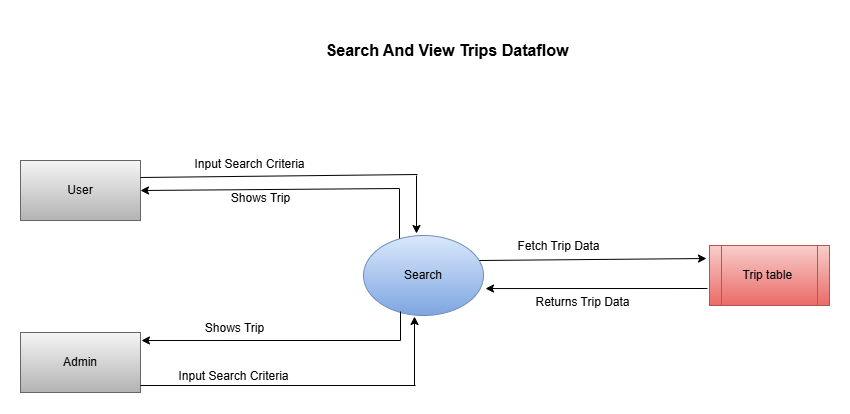

The diagram above was exported from draw.io. Its source (the exported page's mxGraphModel, read from the mxfile embedded in the PNG):
<mxGraphModel dx="1434" dy="1218" grid="0" gridSize="10" guides="1" tooltips="1" connect="1" arrows="1" fold="1" page="0" pageScale="1" pageWidth="827" pageHeight="1169" math="0" shadow="0">
  <root>
    <mxCell id="0" />
    <mxCell id="1" parent="0" />
    <mxCell id="Tgzuxp7PYbDsca8i3p6C-1" value="User" style="rounded=0;whiteSpace=wrap;html=1;fillColor=#f5f5f5;gradientColor=#b3b3b3;strokeColor=#666666;" parent="1" vertex="1">
      <mxGeometry x="11" y="94" width="120" height="60" as="geometry" />
    </mxCell>
    <mxCell id="Tgzuxp7PYbDsca8i3p6C-2" value="Admin" style="rounded=0;whiteSpace=wrap;html=1;fillColor=#f5f5f5;gradientColor=#b3b3b3;strokeColor=#666666;" parent="1" vertex="1">
      <mxGeometry x="11" y="266" width="120" height="60" as="geometry" />
    </mxCell>
    <mxCell id="Tgzuxp7PYbDsca8i3p6C-3" value="Search" style="ellipse;whiteSpace=wrap;html=1;fillColor=#dae8fc;gradientColor=#7ea6e0;strokeColor=#6c8ebf;" parent="1" vertex="1">
      <mxGeometry x="354" y="169" width="120" height="80" as="geometry" />
    </mxCell>
    <mxCell id="Tgzuxp7PYbDsca8i3p6C-4" value="Trip table&amp;nbsp;" style="shape=process;whiteSpace=wrap;html=1;backgroundOutline=1;fillColor=#f8cecc;gradientColor=#ea6b66;strokeColor=#b85450;" parent="1" vertex="1">
      <mxGeometry x="700" y="179" width="120" height="60" as="geometry" />
    </mxCell>
    <mxCell id="Tgzuxp7PYbDsca8i3p6C-5" value="" style="endArrow=none;html=1;rounded=0;" parent="1" edge="1">
      <mxGeometry width="50" height="50" relative="1" as="geometry">
        <mxPoint x="131" y="111" as="sourcePoint" />
        <mxPoint x="408" y="108" as="targetPoint" />
      </mxGeometry>
    </mxCell>
    <mxCell id="Tgzuxp7PYbDsca8i3p6C-6" value="" style="endArrow=classic;html=1;rounded=0;" parent="1" edge="1">
      <mxGeometry width="50" height="50" relative="1" as="geometry">
        <mxPoint x="407" y="109" as="sourcePoint" />
        <mxPoint x="407" y="167" as="targetPoint" />
      </mxGeometry>
    </mxCell>
    <mxCell id="Tgzuxp7PYbDsca8i3p6C-7" value="" style="endArrow=none;html=1;rounded=0;" parent="1" edge="1">
      <mxGeometry width="50" height="50" relative="1" as="geometry">
        <mxPoint x="131" y="319" as="sourcePoint" />
        <mxPoint x="406" y="319" as="targetPoint" />
      </mxGeometry>
    </mxCell>
    <mxCell id="Tgzuxp7PYbDsca8i3p6C-8" value="" style="endArrow=classic;html=1;rounded=0;" parent="1" edge="1">
      <mxGeometry width="50" height="50" relative="1" as="geometry">
        <mxPoint x="405" y="319" as="sourcePoint" />
        <mxPoint x="405" y="250" as="targetPoint" />
      </mxGeometry>
    </mxCell>
    <mxCell id="Tgzuxp7PYbDsca8i3p6C-9" value="" style="endArrow=classic;html=1;rounded=0;" parent="1" edge="1">
      <mxGeometry width="50" height="50" relative="1" as="geometry">
        <mxPoint x="470" y="194" as="sourcePoint" />
        <mxPoint x="697" y="192" as="targetPoint" />
      </mxGeometry>
    </mxCell>
    <mxCell id="Tgzuxp7PYbDsca8i3p6C-10" value="" style="endArrow=classic;html=1;rounded=0;entryX=1.017;entryY=0.663;entryDx=0;entryDy=0;entryPerimeter=0;" parent="1" target="Tgzuxp7PYbDsca8i3p6C-3" edge="1">
      <mxGeometry width="50" height="50" relative="1" as="geometry">
        <mxPoint x="698" y="222" as="sourcePoint" />
        <mxPoint x="748" y="172" as="targetPoint" />
      </mxGeometry>
    </mxCell>
    <mxCell id="Tgzuxp7PYbDsca8i3p6C-11" value="Input Search Criteria" style="text;html=1;align=center;verticalAlign=middle;resizable=0;points=[];autosize=1;strokeColor=none;fillColor=none;" parent="1" vertex="1">
      <mxGeometry x="176" y="85" width="128" height="26" as="geometry" />
    </mxCell>
    <mxCell id="Tgzuxp7PYbDsca8i3p6C-12" value="Input Search Criteria" style="text;html=1;align=center;verticalAlign=middle;resizable=0;points=[];autosize=1;strokeColor=none;fillColor=none;" parent="1" vertex="1">
      <mxGeometry x="160" y="297" width="128" height="26" as="geometry" />
    </mxCell>
    <mxCell id="Tgzuxp7PYbDsca8i3p6C-13" value="Fetch Trip Data" style="text;html=1;align=center;verticalAlign=middle;resizable=0;points=[];autosize=1;strokeColor=none;fillColor=none;" parent="1" vertex="1">
      <mxGeometry x="499" y="167" width="100" height="26" as="geometry" />
    </mxCell>
    <mxCell id="Tgzuxp7PYbDsca8i3p6C-14" value="Returns Trip Data" style="text;html=1;align=center;verticalAlign=middle;resizable=0;points=[];autosize=1;strokeColor=none;fillColor=none;" parent="1" vertex="1">
      <mxGeometry x="517" y="223" width="112" height="26" as="geometry" />
    </mxCell>
    <mxCell id="Tgzuxp7PYbDsca8i3p6C-15" value="" style="endArrow=none;html=1;rounded=0;" parent="1" edge="1">
      <mxGeometry width="50" height="50" relative="1" as="geometry">
        <mxPoint x="391" y="274" as="sourcePoint" />
        <mxPoint x="391" y="245" as="targetPoint" />
      </mxGeometry>
    </mxCell>
    <mxCell id="Tgzuxp7PYbDsca8i3p6C-17" value="" style="endArrow=classic;html=1;rounded=0;entryX=1.008;entryY=0.133;entryDx=0;entryDy=0;entryPerimeter=0;" parent="1" target="Tgzuxp7PYbDsca8i3p6C-2" edge="1">
      <mxGeometry width="50" height="50" relative="1" as="geometry">
        <mxPoint x="391" y="274" as="sourcePoint" />
        <mxPoint x="441" y="224" as="targetPoint" />
      </mxGeometry>
    </mxCell>
    <mxCell id="Tgzuxp7PYbDsca8i3p6C-18" value="Shows Trip" style="text;html=1;align=center;verticalAlign=middle;resizable=0;points=[];autosize=1;strokeColor=none;fillColor=none;" parent="1" vertex="1">
      <mxGeometry x="186" y="249" width="77" height="26" as="geometry" />
    </mxCell>
    <mxCell id="Tgzuxp7PYbDsca8i3p6C-19" value="" style="endArrow=none;html=1;rounded=0;" parent="1" edge="1">
      <mxGeometry width="50" height="50" relative="1" as="geometry">
        <mxPoint x="390" y="172" as="sourcePoint" />
        <mxPoint x="390" y="122" as="targetPoint" />
      </mxGeometry>
    </mxCell>
    <mxCell id="Tgzuxp7PYbDsca8i3p6C-23" value="" style="endArrow=classic;html=1;rounded=0;entryX=1;entryY=0.5;entryDx=0;entryDy=0;" parent="1" target="Tgzuxp7PYbDsca8i3p6C-1" edge="1">
      <mxGeometry width="50" height="50" relative="1" as="geometry">
        <mxPoint x="390" y="122" as="sourcePoint" />
        <mxPoint x="440" y="72" as="targetPoint" />
      </mxGeometry>
    </mxCell>
    <mxCell id="Tgzuxp7PYbDsca8i3p6C-24" value="Shows Trip" style="text;html=1;align=center;verticalAlign=middle;resizable=0;points=[];autosize=1;strokeColor=none;fillColor=none;" parent="1" vertex="1">
      <mxGeometry x="212" y="119" width="77" height="26" as="geometry" />
    </mxCell>
    <mxCell id="Tgzuxp7PYbDsca8i3p6C-25" value="&lt;b&gt;&lt;font style=&quot;font-size: 16px;&quot;&gt;Search And View Trips Dataflow&lt;/font&gt;&lt;/b&gt;" style="rounded=0;whiteSpace=wrap;html=1;fillColor=none;strokeColor=none;" parent="1" vertex="1">
      <mxGeometry x="254" y="-46" width="368" height="60" as="geometry" />
    </mxCell>
  </root>
</mxGraphModel>